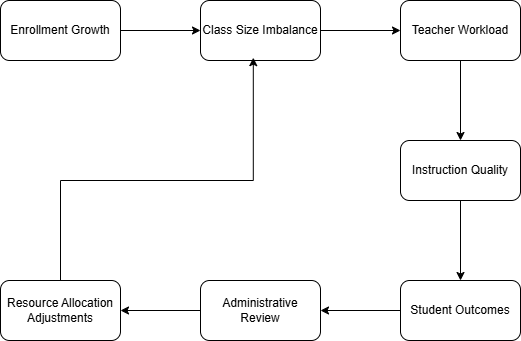

The diagram above was exported from draw.io. Its source (the exported page's mxGraphModel, read from the mxfile embedded in the PNG):
<mxGraphModel dx="1034" dy="570" grid="1" gridSize="10" guides="1" tooltips="1" connect="1" arrows="1" fold="1" page="1" pageScale="1" pageWidth="850" pageHeight="1100" math="0" shadow="0">
  <root>
    <mxCell id="0" />
    <mxCell id="1" parent="0" />
    <mxCell id="G2-zGWZNTVoejAlpVMNl-3" value="" style="edgeStyle=orthogonalEdgeStyle;rounded=0;orthogonalLoop=1;jettySize=auto;html=1;" edge="1" parent="1" source="G2-zGWZNTVoejAlpVMNl-1" target="G2-zGWZNTVoejAlpVMNl-2">
      <mxGeometry relative="1" as="geometry" />
    </mxCell>
    <mxCell id="G2-zGWZNTVoejAlpVMNl-1" value="Enrollment Growth" style="rounded=1;whiteSpace=wrap;html=1;" vertex="1" parent="1">
      <mxGeometry x="110" y="140" width="120" height="60" as="geometry" />
    </mxCell>
    <mxCell id="G2-zGWZNTVoejAlpVMNl-5" value="" style="edgeStyle=orthogonalEdgeStyle;rounded=0;orthogonalLoop=1;jettySize=auto;html=1;" edge="1" parent="1" source="G2-zGWZNTVoejAlpVMNl-2" target="G2-zGWZNTVoejAlpVMNl-4">
      <mxGeometry relative="1" as="geometry" />
    </mxCell>
    <mxCell id="G2-zGWZNTVoejAlpVMNl-2" value="Class Size Imbalance" style="whiteSpace=wrap;html=1;rounded=1;" vertex="1" parent="1">
      <mxGeometry x="310" y="140" width="120" height="60" as="geometry" />
    </mxCell>
    <mxCell id="G2-zGWZNTVoejAlpVMNl-7" value="" style="edgeStyle=orthogonalEdgeStyle;rounded=0;orthogonalLoop=1;jettySize=auto;html=1;" edge="1" parent="1" source="G2-zGWZNTVoejAlpVMNl-4" target="G2-zGWZNTVoejAlpVMNl-6">
      <mxGeometry relative="1" as="geometry" />
    </mxCell>
    <mxCell id="G2-zGWZNTVoejAlpVMNl-4" value="Teacher Workload" style="whiteSpace=wrap;html=1;rounded=1;" vertex="1" parent="1">
      <mxGeometry x="510" y="140" width="120" height="60" as="geometry" />
    </mxCell>
    <mxCell id="G2-zGWZNTVoejAlpVMNl-9" value="" style="edgeStyle=orthogonalEdgeStyle;rounded=0;orthogonalLoop=1;jettySize=auto;html=1;" edge="1" parent="1" source="G2-zGWZNTVoejAlpVMNl-6" target="G2-zGWZNTVoejAlpVMNl-8">
      <mxGeometry relative="1" as="geometry" />
    </mxCell>
    <mxCell id="G2-zGWZNTVoejAlpVMNl-6" value="Instruction Quality" style="whiteSpace=wrap;html=1;rounded=1;" vertex="1" parent="1">
      <mxGeometry x="510" y="280" width="120" height="60" as="geometry" />
    </mxCell>
    <mxCell id="G2-zGWZNTVoejAlpVMNl-11" value="" style="edgeStyle=orthogonalEdgeStyle;rounded=0;orthogonalLoop=1;jettySize=auto;html=1;" edge="1" parent="1" source="G2-zGWZNTVoejAlpVMNl-8" target="G2-zGWZNTVoejAlpVMNl-10">
      <mxGeometry relative="1" as="geometry" />
    </mxCell>
    <mxCell id="G2-zGWZNTVoejAlpVMNl-8" value="Student Outcomes" style="whiteSpace=wrap;html=1;rounded=1;" vertex="1" parent="1">
      <mxGeometry x="510" y="420" width="120" height="60" as="geometry" />
    </mxCell>
    <mxCell id="G2-zGWZNTVoejAlpVMNl-13" value="" style="edgeStyle=orthogonalEdgeStyle;rounded=0;orthogonalLoop=1;jettySize=auto;html=1;" edge="1" parent="1" source="G2-zGWZNTVoejAlpVMNl-10" target="G2-zGWZNTVoejAlpVMNl-12">
      <mxGeometry relative="1" as="geometry" />
    </mxCell>
    <mxCell id="G2-zGWZNTVoejAlpVMNl-10" value="Administrative Review" style="whiteSpace=wrap;html=1;rounded=1;" vertex="1" parent="1">
      <mxGeometry x="310" y="420" width="120" height="60" as="geometry" />
    </mxCell>
    <mxCell id="G2-zGWZNTVoejAlpVMNl-12" value="Resource Allocation Adjustments" style="whiteSpace=wrap;html=1;rounded=1;" vertex="1" parent="1">
      <mxGeometry x="110" y="420" width="120" height="60" as="geometry" />
    </mxCell>
    <mxCell id="G2-zGWZNTVoejAlpVMNl-14" style="edgeStyle=orthogonalEdgeStyle;rounded=0;orthogonalLoop=1;jettySize=auto;html=1;entryX=0.44;entryY=0.953;entryDx=0;entryDy=0;entryPerimeter=0;" edge="1" parent="1" source="G2-zGWZNTVoejAlpVMNl-12" target="G2-zGWZNTVoejAlpVMNl-2">
      <mxGeometry relative="1" as="geometry">
        <Array as="points">
          <mxPoint x="170" y="320" />
          <mxPoint x="363" y="320" />
        </Array>
      </mxGeometry>
    </mxCell>
  </root>
</mxGraphModel>